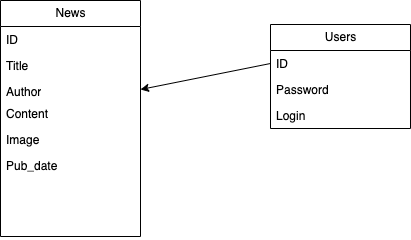

The diagram above was exported from draw.io. Its source (the exported page's mxGraphModel, read from the mxfile embedded in the PNG):
<mxGraphModel dx="632" dy="255" grid="1" gridSize="10" guides="1" tooltips="1" connect="1" arrows="1" fold="1" page="1" pageScale="1" pageWidth="850" pageHeight="1100" math="0" shadow="0">
  <root>
    <mxCell id="0" />
    <mxCell id="1" parent="0" />
    <mxCell id="2" value="News" style="swimlane;fontStyle=0;childLayout=stackLayout;horizontal=1;startSize=26;fillColor=none;horizontalStack=0;resizeParent=1;resizeParentMax=0;resizeLast=0;collapsible=1;marginBottom=0;html=1;" parent="1" vertex="1">
      <mxGeometry x="80" y="30" width="140" height="236" as="geometry" />
    </mxCell>
    <mxCell id="3" value="ID" style="text;strokeColor=none;fillColor=none;align=left;verticalAlign=top;spacingLeft=4;spacingRight=4;overflow=hidden;rotatable=0;points=[[0,0.5],[1,0.5]];portConstraint=eastwest;whiteSpace=wrap;html=1;" parent="2" vertex="1">
      <mxGeometry y="26" width="140" height="26" as="geometry" />
    </mxCell>
    <mxCell id="4" value="Title" style="text;strokeColor=none;fillColor=none;align=left;verticalAlign=top;spacingLeft=4;spacingRight=4;overflow=hidden;rotatable=0;points=[[0,0.5],[1,0.5]];portConstraint=eastwest;whiteSpace=wrap;html=1;" parent="2" vertex="1">
      <mxGeometry y="52" width="140" height="26" as="geometry" />
    </mxCell>
    <mxCell id="5" value="Author" style="text;strokeColor=none;fillColor=none;align=left;verticalAlign=top;spacingLeft=4;spacingRight=4;overflow=hidden;rotatable=0;points=[[0,0.5],[1,0.5]];portConstraint=eastwest;whiteSpace=wrap;html=1;" parent="2" vertex="1">
      <mxGeometry y="78" width="140" height="22" as="geometry" />
    </mxCell>
    <mxCell id="7" value="Content" style="text;strokeColor=none;fillColor=none;align=left;verticalAlign=top;spacingLeft=4;spacingRight=4;overflow=hidden;rotatable=0;points=[[0,0.5],[1,0.5]];portConstraint=eastwest;whiteSpace=wrap;html=1;" parent="2" vertex="1">
      <mxGeometry y="100" width="140" height="26" as="geometry" />
    </mxCell>
    <mxCell id="13" value="Image" style="text;strokeColor=none;fillColor=none;align=left;verticalAlign=top;spacingLeft=4;spacingRight=4;overflow=hidden;rotatable=0;points=[[0,0.5],[1,0.5]];portConstraint=eastwest;whiteSpace=wrap;html=1;" vertex="1" parent="2">
      <mxGeometry y="126" width="140" height="26" as="geometry" />
    </mxCell>
    <mxCell id="6" value="Pub_date" style="text;strokeColor=none;fillColor=none;align=left;verticalAlign=top;spacingLeft=4;spacingRight=4;overflow=hidden;rotatable=0;points=[[0,0.5],[1,0.5]];portConstraint=eastwest;whiteSpace=wrap;html=1;" parent="2" vertex="1">
      <mxGeometry y="152" width="140" height="84" as="geometry" />
    </mxCell>
    <mxCell id="8" value="Users" style="swimlane;fontStyle=0;childLayout=stackLayout;horizontal=1;startSize=26;fillColor=none;horizontalStack=0;resizeParent=1;resizeParentMax=0;resizeLast=0;collapsible=1;marginBottom=0;html=1;" parent="1" vertex="1">
      <mxGeometry x="350" y="54" width="140" height="104" as="geometry" />
    </mxCell>
    <mxCell id="9" value="ID" style="text;strokeColor=none;fillColor=none;align=left;verticalAlign=top;spacingLeft=4;spacingRight=4;overflow=hidden;rotatable=0;points=[[0,0.5],[1,0.5]];portConstraint=eastwest;whiteSpace=wrap;html=1;" parent="8" vertex="1">
      <mxGeometry y="26" width="140" height="26" as="geometry" />
    </mxCell>
    <mxCell id="10" value="Password" style="text;strokeColor=none;fillColor=none;align=left;verticalAlign=top;spacingLeft=4;spacingRight=4;overflow=hidden;rotatable=0;points=[[0,0.5],[1,0.5]];portConstraint=eastwest;whiteSpace=wrap;html=1;" parent="8" vertex="1">
      <mxGeometry y="52" width="140" height="26" as="geometry" />
    </mxCell>
    <mxCell id="11" value="Login&lt;br&gt;" style="text;strokeColor=none;fillColor=none;align=left;verticalAlign=top;spacingLeft=4;spacingRight=4;overflow=hidden;rotatable=0;points=[[0,0.5],[1,0.5]];portConstraint=eastwest;whiteSpace=wrap;html=1;" parent="8" vertex="1">
      <mxGeometry y="78" width="140" height="26" as="geometry" />
    </mxCell>
    <mxCell id="12" value="" style="endArrow=classic;html=1;entryX=1;entryY=0.5;entryDx=0;entryDy=0;exitX=0;exitY=0.5;exitDx=0;exitDy=0;" parent="1" source="9" target="5" edge="1">
      <mxGeometry width="50" height="50" relative="1" as="geometry">
        <mxPoint x="270" y="130" as="sourcePoint" />
        <mxPoint x="320" y="80" as="targetPoint" />
      </mxGeometry>
    </mxCell>
  </root>
</mxGraphModel>